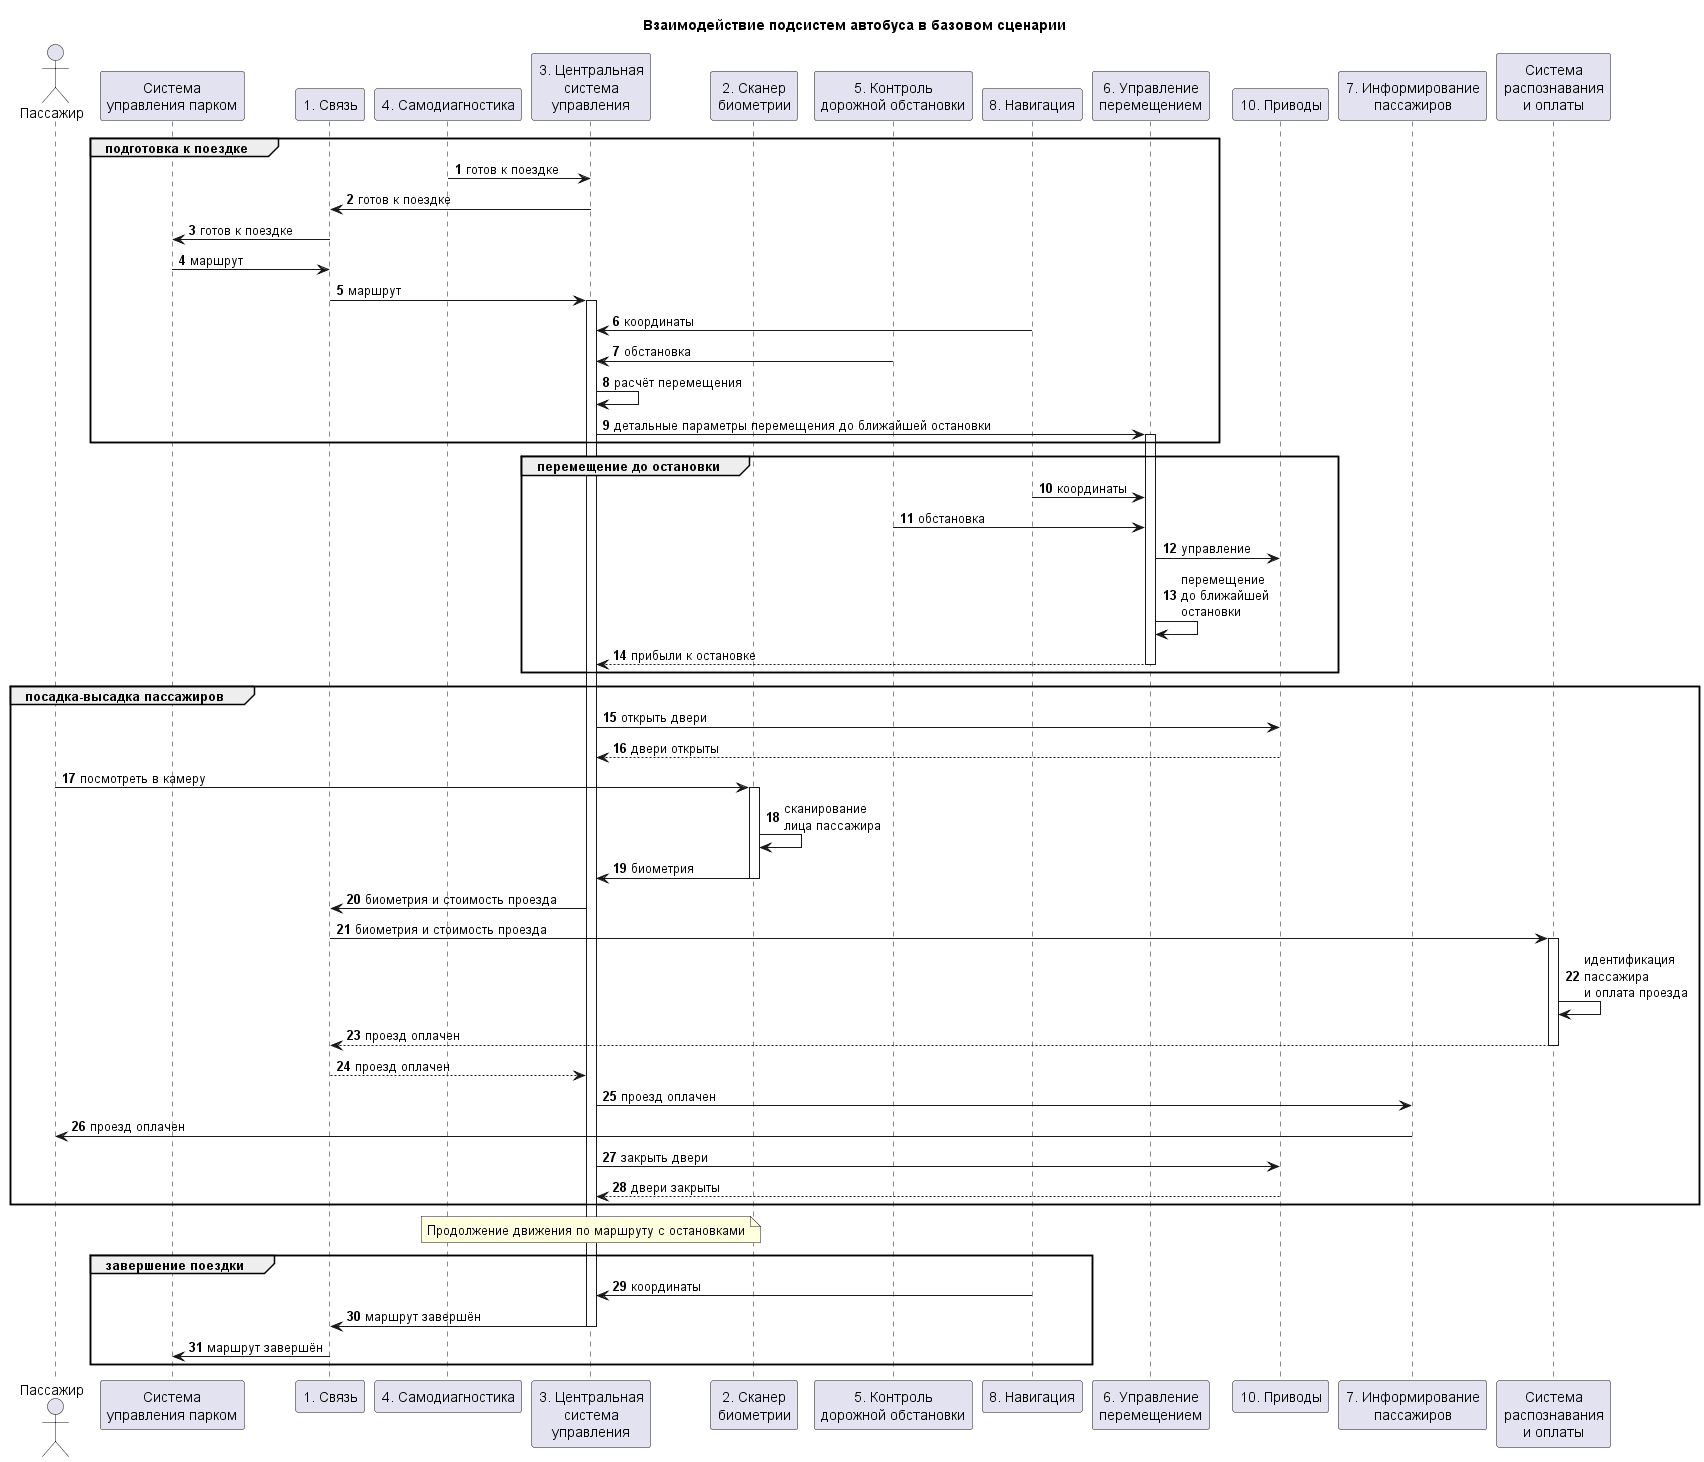

The diagram above was rendered by PlantUML. Its source (embedded in the PNG):
@startuml "Базовый сценарий и HLA"

title "Взаимодействие подсистем автобуса в базовом сценарии"

autonumber
actor "Пассажир" as passenger
participant "Система\nуправления парком" as dispatcher
participant "1. Связь" as conn
participant "4. Самодиагностика" as diag
participant "3. Центральная\nсистема\nуправления" as central
participant "2. Сканер\nбиометрии" as scan
participant "5. Контроль\nдорожной обстановки" as road
participant "8. Навигация" as nav
participant "6. Управление\nперемещением" as transfer
participant "10. Приводы" as servos
participant "7. Информирование\nпассажиров" as infotainment
participant "Система\nраспознавания\nи оплаты" as payments
'participant "9. Кондиционирование" as conditioning

group подготовка к поездке
diag -> central: готов к поездке
central -> conn: готов к поездке
conn -> dispatcher: готов к поездке
dispatcher -> conn: маршрут
conn -> central++: маршрут
central <- nav: координаты
central <- road: обстановка
central -> central: расчёт перемещения
central -> transfer++: детальные параметры перемещения до ближайшей остановки
end group
group перемещение до остановки
nav -> transfer: координаты
road -> transfer: обстановка
transfer -> servos: управление 
transfer -> transfer: перемещение\nдо ближайшей\nостановки
transfer --> central--: прибыли к остановке
end group
group посадка-высадка пассажиров
central -> servos: открыть двери
servos --> central: двери открыты
passenger -> scan++: посмотреть в камеру
scan -> scan: сканирование\nлица пассажира
scan -> central--: биометрия
central -> conn: биометрия и стоимость проезда
conn -> payments++: биометрия и стоимость проезда
payments -> payments: идентификация\nпассажира\nи оплата проезда
payments --> conn--: проезд оплачен
conn --> central: проезд оплачен
central -> infotainment: проезд оплачен
infotainment -> passenger: проезд оплачен
central -> servos: закрыть двери
servos --> central--: двери закрыты
end group
note over central  
Продолжение движения по маршруту с остановками
end note
group завершение поездки
central <- nav: координаты
central -> conn--: маршрут завершён
conn -> dispatcher: маршрут завершён
end group

@enduml